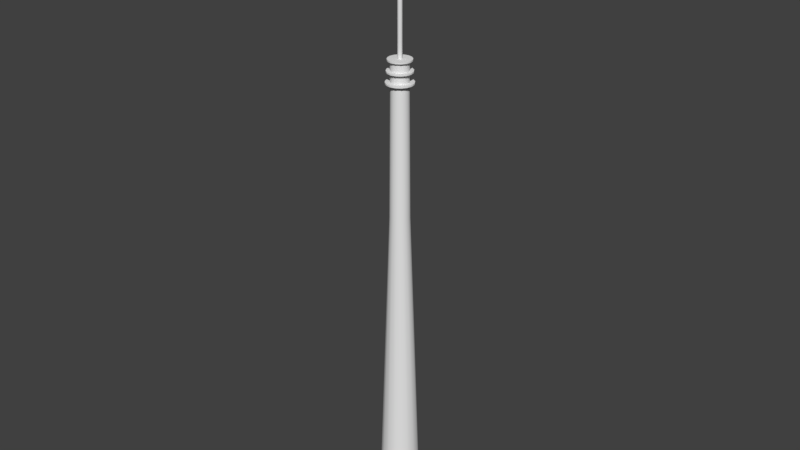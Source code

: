# Source: vrt_tower.blend  (saved by Blender 2.79.7; exported with 4.5.12 LTS)
import bpy
from mathutils import Matrix  # noqa: F401  (used for matrix-valued properties, if any)

bpy.ops.wm.read_factory_settings(use_empty=True)
scene = bpy.context.scene
scene.name = 'Scene'

# ---- collections
col_collection_1 = bpy.data.collections.new('Collection 1'); scene.collection.children.link(col_collection_1)

# ---- materials (node trees are filled in below, after node groups)
mat_material_002 = bpy.data.materials.new('Material.002')
mat_material_002.alpha_threshold = 0.0
mat_material_002.use_transparent_shadow = False
mat_material_002.preview_render_type = 'FLAT'
mat_material_002.roughness = 0.5

# ---- node groups
ng_auto_smooth = bpy.data.node_groups.new('Auto Smooth', 'GeometryNodeTree')
_s = ng_auto_smooth.interface.new_socket(name='Geometry', in_out='OUTPUT', socket_type='NodeSocketGeometry')
_s = ng_auto_smooth.interface.new_socket(name='Geometry', in_out='INPUT', socket_type='NodeSocketGeometry')
_s = ng_auto_smooth.interface.new_socket(name='Angle', in_out='INPUT', socket_type='NodeSocketFloat')
_s.subtype = 'ANGLE'
_s.min_value = 0.0
_s.max_value = 3.142
ng_auto_smooth.is_modifier = True
_N = ng_auto_smooth.nodes; _L = ng_auto_smooth.links
n0 = _N.new('NodeGroupOutput'); n0.name = 'Group Output'; n0.location = (480, -100)
n1 = _N.new('NodeGroupInput'); n1.name = 'Group Input'; n1.location = (-420, -300)
n2 = _N.new('NodeGroupInput'); n2.name = 'Group Input.001'; n2.location = (-60, -100)
n3 = _N.new('GeometryNodeSetShadeSmooth'); n3.name = 'Set Shade Smooth'; n3.location = (120, -100)
n3.domain = 'EDGE'
n4 = _N.new('GeometryNodeSetShadeSmooth'); n4.name = 'Set Shade Smooth.001'; n4.location = (300, -100)
n5 = _N.new('GeometryNodeInputMeshEdgeAngle'); n5.name = 'Edge Angle'; n5.location = (-420, -220)
n6 = _N.new('GeometryNodeInputEdgeSmooth'); n6.name = 'Is Edge Smooth'; n6.location = (-60, -160)
n7 = _N.new('GeometryNodeInputShadeSmooth'); n7.name = 'Is Face Smooth'; n7.location = (-240, -340)
n8 = _N.new('FunctionNodeBooleanMath'); n8.name = 'Boolean Math'; n8.location = (-60, -220)
n9 = _N.new('FunctionNodeCompare'); n9.name = 'Compare'; n9.location = (-240, -180)
n9.operation = 'LESS_EQUAL'
_L.new(n5.outputs[0], n9.inputs[0])
_L.new(n4.outputs[0], n0.inputs[0])
_L.new(n1.outputs[1], n9.inputs[1])
_L.new(n9.outputs[0], n8.inputs[0])
_L.new(n7.outputs[0], n8.inputs[1])
_L.new(n2.outputs[0], n3.inputs[0])
_L.new(n6.outputs[0], n3.inputs[1])
_L.new(n3.outputs[0], n4.inputs[0])
_L.new(n8.outputs[0], n3.inputs[2])
n0.is_active_output = True

# ---- material node trees

# ---- world
world_world = bpy.data.worlds.new('World'); scene.world = world_world
world_world.color = (0.05088, 0.05088, 0.05088)
world_world.use_sun_shadow = False
world_world.sun_shadow_jitter_overblur = 0.0

# ---- meshes
me_circle = bpy.data.meshes.new('Circle')
me_circle.from_pydata([(7.028, 0.0, -7.028), (9.183, 0.0, -3.804), (9.939, 0.0, 0.0), (9.183, 0.0, 3.804), (7.028, 0.0, 7.028), (3.804, 0.0, 9.183), (0.0, 0.0, 9.939), (-3.804, 0.0, 9.183), (-7.028, 0.0, 7.028), (-9.183, 0.0, 3.804), (-9.939, 0.0, 0.0), (-9.183, 0.0, -3.804), (-7.028, 0.0, -7.028), (-3.804, 0.0, -9.183), (5e-06, 0.0, -9.939), (3.804, 0.0, -9.183), (2.925, 215.8, -2.925), (3.821, 215.8, -1.583), (4.136, 215.8, 0.0), (3.821, 215.8, 1.583), (2.925, 215.8, 2.925), (1.583, 215.8, 3.821), (0.0, 215.8, 4.136), (-1.583, 215.8, 3.821), (-2.925, 215.8, 2.925), (-3.821, 215.8, 1.583), (-4.136, 215.8, 0.0), (-3.821, 215.8, -1.583), (-2.925, 215.8, -2.925), (-1.583, 215.8, -3.821), (2e-06, 215.8, -4.136), (1.583, 215.8, -3.821), (3.306, 154.2, -3.306), (4.319, 154.2, -1.789), (4.675, 154.2, 0.0), (4.319, 154.2, 1.789), (3.306, 154.2, 3.306), (1.789, 154.2, 4.319), (0.0, 154.2, 4.675), (-1.789, 154.2, 4.319), (-3.306, 154.2, 3.306), (-4.319, 154.2, 1.789), (-4.675, 154.2, 0.0), (-4.319, 154.2, -1.789), (-3.306, 154.2, -3.306), (-1.789, 154.2, -4.319), (3e-06, 154.2, -4.675), (1.789, 154.2, -4.319), (4.503, 215.8, -4.503), (5.883, 215.8, -2.437), (6.368, 215.8, 0.0), (5.883, 215.8, 2.437), (4.503, 215.8, 4.503), (2.437, 215.8, 5.883), (0.0, 215.8, 6.368), (-2.437, 215.8, 5.883), (-4.503, 215.8, 4.503), (-5.883, 215.8, 2.437), (-6.368, 215.8, 0.0), (-5.883, 215.8, -2.437), (-4.503, 215.8, -4.503), (-2.437, 215.8, -5.883), (3e-06, 215.8, -6.368), (2.437, 215.8, -5.883), (5.883, 216.5, -2.437), (4.503, 216.5, -4.503), (6.368, 216.5, 0.0), (5.883, 216.5, 2.437), (4.503, 216.5, 4.503), (2.437, 216.5, 5.883), (0.0, 216.5, 6.368), (-2.437, 216.5, 5.883), (-4.503, 216.5, 4.503), (-5.883, 216.5, 2.437), (-6.368, 216.5, 0.0), (-5.883, 216.5, -2.437), (-4.503, 216.5, -4.503), (-2.437, 216.5, -5.883), (3e-06, 216.5, -6.368), (2.437, 216.5, -5.883), (2.961, 216.5, -2.961), (3.868, 216.5, -1.602), (4.187, 216.5, 0.0), (3.868, 216.5, 1.602), (2.961, 216.5, 2.961), (1.602, 216.5, 3.868), (0.0, 216.5, 4.187), (-1.602, 216.5, 3.868), (-2.961, 216.5, 2.961), (-3.868, 216.5, 1.602), (-4.187, 216.5, 0.0), (-3.868, 216.5, -1.602), (-2.961, 216.5, -2.961), (-1.602, 216.5, -3.868), (2e-06, 216.5, -4.187), (1.602, 216.5, -3.868), (2.961, 220.8, -2.961), (3.868, 220.8, -1.602), (4.187, 220.8, 0.0), (3.868, 220.8, 1.602), (2.961, 220.8, 2.961), (1.602, 220.8, 3.868), (0.0, 220.8, 4.187), (-1.602, 220.8, 3.868), (-2.961, 220.8, 2.961), (-3.868, 220.8, 1.602), (-4.187, 220.8, 0.0), (-3.868, 220.8, -1.602), (-2.961, 220.8, -2.961), (-1.602, 220.8, -3.868), (2e-06, 220.8, -4.187), (1.602, 220.8, -3.868), (4.204, 220.8, -4.204), (5.493, 220.8, -2.275), (5.946, 220.8, 0.0), (5.493, 220.8, 2.275), (4.204, 220.8, 4.204), (2.275, 220.8, 5.493), (0.0, 220.8, 5.946), (-2.275, 220.8, 5.493), (-4.204, 220.8, 4.204), (-5.493, 220.8, 2.275), (-5.946, 220.8, 0.0), (-5.493, 220.8, -2.275), (-4.204, 220.8, -4.204), (-2.275, 220.8, -5.493), (3e-06, 220.8, -5.946), (2.275, 220.8, -5.493), (4.204, 221.5, -4.204), (5.493, 221.5, -2.275), (5.946, 221.5, 0.0), (5.493, 221.5, 2.275), (4.204, 221.5, 4.204), (2.275, 221.5, 5.493), (0.0, 221.5, 5.946), (-2.275, 221.5, 5.493), (-4.204, 221.5, 4.204), (-5.493, 221.5, 2.275), (-5.946, 221.5, 0.0), (-5.493, 221.5, -2.275), (-4.204, 221.5, -4.204), (-2.275, 221.5, -5.493), (3e-06, 221.5, -5.946), (2.275, 221.5, -5.493), (2.996, 221.5, -2.996), (3.915, 221.5, -1.622), (4.238, 221.5, 0.0), (3.915, 221.5, 1.622), (2.996, 221.5, 2.996), (1.622, 221.5, 3.915), (0.0, 221.5, 4.238), (-1.622, 221.5, 3.915), (-2.996, 221.5, 2.996), (-3.915, 221.5, 1.622), (-4.238, 221.5, 0.0), (-3.915, 221.5, -1.622), (-2.996, 221.5, -2.996), (-1.622, 221.5, -3.915), (2e-06, 221.5, -4.238), (1.622, 221.5, -3.915), (2.996, 225.8, -2.996), (3.915, 225.8, -1.622), (4.238, 225.8, 0.0), (3.915, 225.8, 1.622), (2.996, 225.8, 2.996), (1.622, 225.8, 3.915), (0.0, 225.8, 4.238), (-1.622, 225.8, 3.915), (-2.996, 225.8, 2.996), (-3.915, 225.8, 1.622), (-4.238, 225.8, 0.0), (-3.915, 225.8, -1.622), (-2.996, 225.8, -2.996), (-1.622, 225.8, -3.915), (2e-06, 225.8, -4.238), (1.622, 225.8, -3.915), (5.106, 225.8, -2.115), (3.908, 225.8, -3.908), (5.526, 225.8, 0.0), (5.106, 225.8, 2.115), (3.908, 225.8, 3.908), (2.115, 225.8, 5.106), (0.0, 225.8, 5.526), (-2.115, 225.8, 5.106), (-3.908, 225.8, 3.908), (-5.106, 225.8, 2.115), (-5.526, 225.8, 0.0), (-5.106, 225.8, -2.115), (-3.908, 225.8, -3.908), (-2.115, 225.8, -5.106), (3e-06, 225.8, -5.526), (2.115, 225.8, -5.106), (3.908, 226.5, -3.908), (5.106, 226.5, -2.115), (5.526, 226.5, 0.0), (5.106, 226.5, 2.115), (3.908, 226.5, 3.908), (2.115, 226.5, 5.106), (0.0, 226.5, 5.526), (-2.115, 226.5, 5.106), (-3.908, 226.5, 3.908), (-5.106, 226.5, 2.115), (-5.526, 226.5, 0.0), (-5.106, 226.5, -2.115), (-3.908, 226.5, -3.908), (-2.115, 226.5, -5.106), (3e-06, 226.5, -5.526), (2.115, 226.5, -5.106), (3.032, 226.5, -3.032), (3.961, 226.5, -1.641), (4.288, 226.5, 0.0), (3.961, 226.5, 1.641), (3.032, 226.5, 3.032), (1.641, 226.5, 3.961), (0.0, 226.5, 4.288), (-1.641, 226.5, 3.961), (-3.032, 226.5, 3.032), (-3.961, 226.5, 1.641), (-4.288, 226.5, 0.0), (-3.961, 226.5, -1.641), (-3.032, 226.5, -3.032), (-1.641, 226.5, -3.961), (2e-06, 226.5, -4.288), (1.641, 226.5, -3.961), (1.822, 226.5, -0.7546), (1.394, 226.5, -1.394), (1.972, 226.5, 0.0), (1.822, 226.5, 0.7546), (1.394, 226.5, 1.394), (0.7546, 226.5, 1.822), (0.0, 226.5, 1.972), (-0.7546, 226.5, 1.822), (-1.394, 226.5, 1.394), (-1.822, 226.5, 0.7546), (-1.972, 226.5, 0.0), (-1.822, 226.5, -0.7546), (-1.394, 226.5, -1.394), (-0.7546, 226.5, -1.822), (1e-06, 226.5, -1.972), (0.7546, 226.5, -1.822), (0.9584, 226.5, -0.397), (0.7335, 226.5, -0.7335), (1.037, 226.5, 0.0), (0.9584, 226.5, 0.397), (0.7335, 226.5, 0.7335), (0.397, 226.5, 0.9584), (0.0, 226.5, 1.037), (-0.397, 226.5, 0.9584), (-0.7335, 226.5, 0.7335), (-0.9584, 226.5, 0.397), (-1.037, 226.5, 0.0), (-0.9584, 226.5, -0.397), (-0.7335, 226.5, -0.7335), (-0.397, 226.5, -0.9584), (1e-06, 226.5, -1.037), (0.397, 226.5, -0.9584), (0.9584, 265.1, -0.397), (0.7335, 265.1, -0.7335), (1.037, 265.1, 0.0), (0.9584, 265.1, 0.397), (0.7335, 265.1, 0.7335), (0.397, 265.1, 0.9584), (0.0, 265.1, 1.037), (-0.397, 265.1, 0.9584), (-0.7335, 265.1, 0.7335), (-0.9584, 265.1, 0.397), (-1.037, 265.1, 0.0), (-0.9584, 265.1, -0.397), (-0.7335, 265.1, -0.7335), (-0.397, 265.1, -0.9584), (1e-06, 265.1, -1.037), (0.397, 265.1, -0.9584), (0.4077, 265.1, -0.1689), (0.3121, 265.1, -0.3121), (0.4413, 265.1, 0.0), (0.4077, 265.1, 0.1689), (0.3121, 265.1, 0.3121), (0.1689, 265.1, 0.4077), (0.0, 265.1, 0.4413), (-0.1689, 265.1, 0.4077), (-0.3121, 265.1, 0.3121), (-0.4077, 265.1, 0.1689), (-0.4413, 265.1, 0.0), (-0.4077, 265.1, -0.1689), (-0.3121, 265.1, -0.3121), (-0.1689, 265.1, -0.4077), (1e-06, 265.1, -0.4413), (0.1689, 265.1, -0.4077), (0.127, 300.0, -0.127), (0.1659, 300.0, -0.06873), (0.1796, 300.0, 0.0), (0.1659, 300.0, 0.06873), (0.127, 300.0, 0.127), (0.06873, 300.0, 0.1659), (0.0, 300.0, 0.1796), (-0.06873, 300.0, 0.1659), (-0.127, 300.0, 0.127), (-0.1659, 300.0, 0.06873), (-0.1796, 300.0, 0.0), (-0.1659, 300.0, -0.06873), (-0.127, 300.0, -0.127), (-0.06873, 300.0, -0.1659), (1e-06, 300.0, -0.1796), (0.06873, 300.0, -0.1659)], [], [(0, 32, 33, 1), (32, 16, 17, 33), (1, 33, 34, 2), (33, 17, 18, 34), (2, 34, 35, 3), (34, 18, 19, 35), (3, 35, 36, 4), (35, 19, 20, 36), (4, 36, 37, 5), (36, 20, 21, 37), (5, 37, 38, 6), (37, 21, 22, 38), (6, 38, 39, 7), (38, 22, 23, 39), (7, 39, 40, 8), (39, 23, 24, 40), (8, 40, 41, 9), (40, 24, 25, 41), (9, 41, 42, 10), (41, 25, 26, 42), (10, 42, 43, 11), (42, 26, 27, 43), (11, 43, 44, 12), (43, 27, 28, 44), (12, 44, 45, 13), (44, 28, 29, 45), (13, 45, 46, 14), (45, 29, 30, 46), (14, 46, 47, 15), (46, 30, 31, 47), (0, 15, 47, 32), (32, 47, 31, 16), (17, 16, 48, 49), (18, 17, 49, 50), (19, 18, 50, 51), (20, 19, 51, 52), (21, 20, 52, 53), (22, 21, 53, 54), (23, 22, 54, 55), (24, 23, 55, 56), (25, 24, 56, 57), (26, 25, 57, 58), (27, 26, 58, 59), (28, 27, 59, 60), (29, 28, 60, 61), (30, 29, 61, 62), (31, 30, 62, 63), (16, 31, 63, 48), (49, 48, 65, 64), (50, 49, 64, 66), (51, 50, 66, 67), (52, 51, 67, 68), (53, 52, 68, 69), (54, 53, 69, 70), (55, 54, 70, 71), (56, 55, 71, 72), (57, 56, 72, 73), (58, 57, 73, 74), (59, 58, 74, 75), (60, 59, 75, 76), (61, 60, 76, 77), (62, 61, 77, 78), (63, 62, 78, 79), (48, 63, 79, 65), (64, 65, 80, 81), (66, 64, 81, 82), (67, 66, 82, 83), (68, 67, 83, 84), (69, 68, 84, 85), (70, 69, 85, 86), (71, 70, 86, 87), (72, 71, 87, 88), (73, 72, 88, 89), (74, 73, 89, 90), (75, 74, 90, 91), (76, 75, 91, 92), (77, 76, 92, 93), (78, 77, 93, 94), (79, 78, 94, 95), (65, 79, 95, 80), (81, 80, 96, 97), (82, 81, 97, 98), (83, 82, 98, 99), (84, 83, 99, 100), (85, 84, 100, 101), (86, 85, 101, 102), (87, 86, 102, 103), (88, 87, 103, 104), (89, 88, 104, 105), (90, 89, 105, 106), (91, 90, 106, 107), (92, 91, 107, 108), (93, 92, 108, 109), (94, 93, 109, 110), (95, 94, 110, 111), (80, 95, 111, 96), (97, 96, 112, 113), (98, 97, 113, 114), (99, 98, 114, 115), (100, 99, 115, 116), (101, 100, 116, 117), (102, 101, 117, 118), (103, 102, 118, 119), (104, 103, 119, 120), (105, 104, 120, 121), (106, 105, 121, 122), (107, 106, 122, 123), (108, 107, 123, 124), (109, 108, 124, 125), (110, 109, 125, 126), (111, 110, 126, 127), (96, 111, 127, 112), (113, 112, 128, 129), (114, 113, 129, 130), (115, 114, 130, 131), (116, 115, 131, 132), (117, 116, 132, 133), (118, 117, 133, 134), (119, 118, 134, 135), (120, 119, 135, 136), (121, 120, 136, 137), (122, 121, 137, 138), (123, 122, 138, 139), (124, 123, 139, 140), (125, 124, 140, 141), (126, 125, 141, 142), (127, 126, 142, 143), (112, 127, 143, 128), (129, 128, 144, 145), (130, 129, 145, 146), (131, 130, 146, 147), (132, 131, 147, 148), (133, 132, 148, 149), (134, 133, 149, 150), (135, 134, 150, 151), (136, 135, 151, 152), (137, 136, 152, 153), (138, 137, 153, 154), (139, 138, 154, 155), (140, 139, 155, 156), (141, 140, 156, 157), (142, 141, 157, 158), (143, 142, 158, 159), (128, 143, 159, 144), (145, 144, 160, 161), (146, 145, 161, 162), (147, 146, 162, 163), (148, 147, 163, 164), (149, 148, 164, 165), (150, 149, 165, 166), (151, 150, 166, 167), (152, 151, 167, 168), (153, 152, 168, 169), (154, 153, 169, 170), (155, 154, 170, 171), (156, 155, 171, 172), (157, 156, 172, 173), (158, 157, 173, 174), (159, 158, 174, 175), (144, 159, 175, 160), (161, 160, 177, 176), (162, 161, 176, 178), (163, 162, 178, 179), (164, 163, 179, 180), (165, 164, 180, 181), (166, 165, 181, 182), (167, 166, 182, 183), (168, 167, 183, 184), (169, 168, 184, 185), (170, 169, 185, 186), (171, 170, 186, 187), (172, 171, 187, 188), (173, 172, 188, 189), (174, 173, 189, 190), (175, 174, 190, 191), (160, 175, 191, 177), (176, 177, 192, 193), (178, 176, 193, 194), (179, 178, 194, 195), (180, 179, 195, 196), (181, 180, 196, 197), (182, 181, 197, 198), (183, 182, 198, 199), (184, 183, 199, 200), (185, 184, 200, 201), (186, 185, 201, 202), (187, 186, 202, 203), (188, 187, 203, 204), (189, 188, 204, 205), (190, 189, 205, 206), (191, 190, 206, 207), (177, 191, 207, 192), (193, 192, 208, 209), (194, 193, 209, 210), (195, 194, 210, 211), (196, 195, 211, 212), (197, 196, 212, 213), (198, 197, 213, 214), (199, 198, 214, 215), (200, 199, 215, 216), (201, 200, 216, 217), (202, 201, 217, 218), (203, 202, 218, 219), (204, 203, 219, 220), (205, 204, 220, 221), (206, 205, 221, 222), (207, 206, 222, 223), (192, 207, 223, 208), (209, 208, 225, 224), (210, 209, 224, 226), (211, 210, 226, 227), (212, 211, 227, 228), (213, 212, 228, 229), (214, 213, 229, 230), (215, 214, 230, 231), (216, 215, 231, 232), (217, 216, 232, 233), (218, 217, 233, 234), (219, 218, 234, 235), (220, 219, 235, 236), (221, 220, 236, 237), (222, 221, 237, 238), (223, 222, 238, 239), (208, 223, 239, 225), (224, 225, 241, 240), (226, 224, 240, 242), (227, 226, 242, 243), (228, 227, 243, 244), (229, 228, 244, 245), (230, 229, 245, 246), (231, 230, 246, 247), (232, 231, 247, 248), (233, 232, 248, 249), (234, 233, 249, 250), (235, 234, 250, 251), (236, 235, 251, 252), (237, 236, 252, 253), (238, 237, 253, 254), (239, 238, 254, 255), (225, 239, 255, 241), (240, 241, 257, 256), (242, 240, 256, 258), (243, 242, 258, 259), (244, 243, 259, 260), (245, 244, 260, 261), (246, 245, 261, 262), (247, 246, 262, 263), (248, 247, 263, 264), (249, 248, 264, 265), (250, 249, 265, 266), (251, 250, 266, 267), (252, 251, 267, 268), (253, 252, 268, 269), (254, 253, 269, 270), (255, 254, 270, 271), (241, 255, 271, 257), (256, 257, 273, 272), (258, 256, 272, 274), (259, 258, 274, 275), (260, 259, 275, 276), (261, 260, 276, 277), (262, 261, 277, 278), (263, 262, 278, 279), (264, 263, 279, 280), (265, 264, 280, 281), (266, 265, 281, 282), (267, 266, 282, 283), (268, 267, 283, 284), (269, 268, 284, 285), (270, 269, 285, 286), (271, 270, 286, 287), (257, 271, 287, 273), (272, 273, 288, 289), (274, 272, 289, 290), (275, 274, 290, 291), (276, 275, 291, 292), (277, 276, 292, 293), (278, 277, 293, 294), (279, 278, 294, 295), (280, 279, 295, 296), (281, 280, 296, 297), (282, 281, 297, 298), (283, 282, 298, 299), (284, 283, 299, 300), (285, 284, 300, 301), (286, 285, 301, 302), (287, 286, 302, 303), (273, 287, 303, 288)])
me_circle.polygons.foreach_set('use_smooth', [True] * 288)
_uv = me_circle.uv_layers.new(name='UVMap')
_uv.uv.foreach_set('vector', [0.5163, 0.138, 0.5423, 0.138, 0.5423, 0.3463, 0.5163, 0.3463, 0.5163, 0.138, 0.5423, 0.138, 0.5423, 0.3463, 0.5163, 0.3463, 0.5163, 0.138, 0.5423, 0.138, 0.5423, 0.3463, 0.5163, 0.3463, 0.5163, 0.138, 0.5423, 0.138, 0.5423, 0.3463, 0.5163, 0.3463, 0.5163, 0.138, 0.5423, 0.138, 0.5423, 0.3463, 0.5163, 0.3463, 0.5163, 0.138, 0.5423, 0.138, 0.5423, 0.3463, 0.5163, 0.3463, 0.5163, 0.138, 0.5423, 0.138, 0.5423, 0.3463, 0.5163, 0.3463, 0.5163, 0.138, 0.5423, 0.138, 0.5423, 0.3463, 0.5163, 0.3463, 0.5163, 0.138, 0.5423, 0.138, 0.5423, 0.3463, 0.5163, 0.3463, 0.5163, 0.138, 0.5423, 0.138, 0.5423, 0.3463, 0.5163, 0.3463, 0.5163, 0.138, 0.5423, 0.138, 0.5423, 0.3463, 0.5163, 0.3463, 0.5163, 0.138, 0.5423, 0.138, 0.5423, 0.3463, 0.5163, 0.3463, 0.5163, 0.138, 0.5423, 0.138, 0.5423, 0.3463, 0.5163, 0.3463, 0.5163, 0.138, 0.5423, 0.138, 0.5423, 0.3463, 0.5163, 0.3463, 0.5163, 0.138, 0.5423, 0.138, 0.5423, 0.3463, 0.5163, 0.3463, 0.5163, 0.138, 0.5423, 0.138, 0.5423, 0.3463, 0.5163, 0.3463, 0.5163, 0.138, 0.5423, 0.138, 0.5423, 0.3463, 0.5163, 0.3463, 0.5163, 0.138, 0.5423, 0.138, 0.5423, 0.3463, 0.5163, 0.3463, 0.5163, 0.138, 0.5423, 0.138, 0.5423, 0.3463, 0.5163, 0.3463, 0.5163, 0.138, 0.5423, 0.138, 0.5423, 0.3463, 0.5163, 0.3463, 0.5163, 0.138, 0.5423, 0.138, 0.5423, 0.3463, 0.5163, 0.3463, 0.5163, 0.138, 0.5423, 0.138, 0.5423, 0.3463, 0.5163, 0.3463, 0.5163, 0.138, 0.5423, 0.138, 0.5423, 0.3463, 0.5163, 0.3463, 0.5163, 0.138, 0.5423, 0.138, 0.5423, 0.3463, 0.5163, 0.3463, 0.5163, 0.138, 0.5423, 0.138, 0.5423, 0.3463, 0.5163, 0.3463, 0.5163, 0.138, 0.5423, 0.138, 0.5423, 0.3463, 0.5163, 0.3463, 0.5163, 0.138, 0.5423, 0.138, 0.5423, 0.3463, 0.5163, 0.3463, 0.5163, 0.138, 0.5423, 0.138, 0.5423, 0.3463, 0.5163, 0.3463, 0.5163, 0.138, 0.5423, 0.138, 0.5423, 0.3463, 0.5163, 0.3463, 0.5163, 0.138, 0.5423, 0.138, 0.5423, 0.3463, 0.5163, 0.3463, 0.5163, 0.138, 0.5423, 0.138, 0.5423, 0.3463, 0.5163, 0.3463, 0.5163, 0.138, 0.5423, 0.138, 0.5423, 0.3463, 0.5163, 0.3463, 0.3932, 0.138, 0.4193, 0.138, 0.4193, 0.3463, 0.3932, 0.3463, 0.3932, 0.138, 0.4193, 0.138, 0.4193, 0.3463, 0.3932, 0.3463, 0.3932, 0.138, 0.4193, 0.138, 0.4193, 0.3463, 0.3932, 0.3463, 0.3932, 0.138, 0.4193, 0.138, 0.4193, 0.3463, 0.3932, 0.3463, 0.3932, 0.138, 0.4193, 0.138, 0.4193, 0.3463, 0.3932, 0.3463, 0.3932, 0.138, 0.4193, 0.138, 0.4193, 0.3463, 0.3932, 0.3463, 0.3932, 0.138, 0.4193, 0.138, 0.4193, 0.3463, 0.3932, 0.3463, 0.3932, 0.138, 0.4193, 0.138, 0.4193, 0.3463, 0.3932, 0.3463, 0.3932, 0.138, 0.4193, 0.138, 0.4193, 0.3463, 0.3932, 0.3463, 0.3932, 0.138, 0.4193, 0.138, 0.4193, 0.3463, 0.3932, 0.3463, 0.3932, 0.138, 0.4193, 0.138, 0.4193, 0.3463, 0.3932, 0.3463, 0.3932, 0.138, 0.4193, 0.138, 0.4193, 0.3463, 0.3932, 0.3463, 0.3932, 0.138, 0.4193, 0.138, 0.4193, 0.3463, 0.3932, 0.3463, 0.3932, 0.138, 0.4193, 0.138, 0.4193, 0.3463, 0.3932, 0.3463, 0.3932, 0.138, 0.4193, 0.138, 0.4193, 0.3463, 0.3932, 0.3463, 0.3932, 0.138, 0.4193, 0.138, 0.4193, 0.3463, 0.3932, 0.3463, 0.3932, 0.138, 0.4193, 0.138, 0.4193, 0.3463, 0.3932, 0.3463, 0.3932, 0.138, 0.4193, 0.138, 0.4193, 0.3463, 0.3932, 0.3463, 0.3932, 0.138, 0.4193, 0.138, 0.4193, 0.3463, 0.3932, 0.3463, 0.3932, 0.138, 0.4193, 0.138, 0.4193, 0.3463, 0.3932, 0.3463, 0.3932, 0.138, 0.4193, 0.138, 0.4193, 0.3463, 0.3932, 0.3463, 0.3932, 0.138, 0.4193, 0.138, 0.4193, 0.3463, 0.3932, 0.3463, 0.3932, 0.138, 0.4193, 0.138, 0.4193, 0.3463, 0.3932, 0.3463, 0.3932, 0.138, 0.4193, 0.138, 0.4193, 0.3463, 0.3932, 0.3463, 0.3932, 0.138, 0.4193, 0.138, 0.4193, 0.3463, 0.3932, 0.3463, 0.3932, 0.138, 0.4193, 0.138, 0.4193, 0.3463, 0.3932, 0.3463, 0.3932, 0.138, 0.4193, 0.138, 0.4193, 0.3463, 0.3932, 0.3463, 0.3932, 0.138, 0.4193, 0.138, 0.4193, 0.3463, 0.3932, 0.3463, 0.3932, 0.138, 0.4193, 0.138, 0.4193, 0.3463, 0.3932, 0.3463, 0.3932, 0.138, 0.4193, 0.138, 0.4193, 0.3463, 0.3932, 0.3463, 0.3932, 0.138, 0.4193, 0.138, 0.4193, 0.3463, 0.3932, 0.3463, 0.3932, 0.138, 0.4193, 0.138, 0.4193, 0.3463, 0.3932, 0.3463, 0.3932, 0.138, 0.4193, 0.138, 0.4193, 0.3463, 0.3932, 0.3463, 0.3932, 0.138, 0.4193, 0.138, 0.4193, 0.3463, 0.3932, 0.3463, 0.3932, 0.138, 0.4193, 0.138, 0.4193, 0.3463, 0.3932, 0.3463, 0.3932, 0.138, 0.4193, 0.138, 0.4193, 0.3463, 0.3932, 0.3463, 0.3932, 0.138, 0.4193, 0.138, 0.4193, 0.3463, 0.3932, 0.3463, 0.3932, 0.138, 0.4193, 0.138, 0.4193, 0.3463, 0.3932, 0.3463, 0.3932, 0.138, 0.4193, 0.138, 0.4193, 0.3463, 0.3932, 0.3463, 0.3932, 0.138, 0.4193, 0.138, 0.4193, 0.3463, 0.3932, 0.3463, 0.3932, 0.138, 0.4193, 0.138, 0.4193, 0.3463, 0.3932, 0.3463, 0.3932, 0.138, 0.4193, 0.138, 0.4193, 0.3463, 0.3932, 0.3463, 0.3932, 0.138, 0.4193, 0.138, 0.4193, 0.3463, 0.3932, 0.3463, 0.3932, 0.138, 0.4193, 0.138, 0.4193, 0.3463, 0.3932, 0.3463, 0.3932, 0.138, 0.4193, 0.138, 0.4193, 0.3463, 0.3932, 0.3463, 0.3932, 0.138, 0.4193, 0.138, 0.4193, 0.3463, 0.3932, 0.3463, 0.3932, 0.138, 0.4193, 0.138, 0.4193, 0.3463, 0.3932, 0.3463, 0.3932, 0.138, 0.4193, 0.138, 0.4193, 0.3463, 0.3932, 0.3463, 0.4574, 0.138, 0.4834, 0.138, 0.4834, 0.3463, 0.4574, 0.3463, 0.4574, 0.138, 0.4834, 0.138, 0.4834, 0.3463, 0.4574, 0.3463, 0.4574, 0.138, 0.4834, 0.138, 0.4834, 0.3463, 0.4574, 0.3463, 0.4574, 0.138, 0.4834, 0.138, 0.4834, 0.3463, 0.4574, 0.3463, 0.4574, 0.138, 0.4834, 0.138, 0.4834, 0.3463, 0.4574, 0.3463, 0.4574, 0.138, 0.4834, 0.138, 0.4834, 0.3463, 0.4574, 0.3463, 0.4574, 0.138, 0.4834, 0.138, 0.4834, 0.3463, 0.4574, 0.3463, 0.4574, 0.138, 0.4834, 0.138, 0.4834, 0.3463, 0.4574, 0.3463, 0.4574, 0.138, 0.4834, 0.138, 0.4834, 0.3463, 0.4574, 0.3463, 0.4574, 0.138, 0.4834, 0.138, 0.4834, 0.3463, 0.4574, 0.3463, 0.4574, 0.138, 0.4834, 0.138, 0.4834, 0.3463, 0.4574, 0.3463, 0.4574, 0.138, 0.4834, 0.138, 0.4834, 0.3463, 0.4574, 0.3463, 0.4574, 0.138, 0.4834, 0.138, 0.4834, 0.3463, 0.4574, 0.3463, 0.4574, 0.138, 0.4834, 0.138, 0.4834, 0.3463, 0.4574, 0.3463, 0.4574, 0.138, 0.4834, 0.138, 0.4834, 0.3463, 0.4574, 0.3463, 0.4574, 0.138, 0.4834, 0.138, 0.4834, 0.3463, 0.4574, 0.3463, 0.3932, 0.138, 0.4193, 0.138, 0.4193, 0.3463, 0.3932, 0.3463, 0.3932, 0.138, 0.4193, 0.138, 0.4193, 0.3463, 0.3932, 0.3463, 0.3932, 0.138, 0.4193, 0.138, 0.4193, 0.3463, 0.3932, 0.3463, 0.3932, 0.138, 0.4193, 0.138, 0.4193, 0.3463, 0.3932, 0.3463, 0.3932, 0.138, 0.4193, 0.138, 0.4193, 0.3463, 0.3932, 0.3463, 0.3932, 0.138, 0.4193, 0.138, 0.4193, 0.3463, 0.3932, 0.3463, 0.3932, 0.138, 0.4193, 0.138, 0.4193, 0.3463, 0.3932, 0.3463, 0.3932, 0.138, 0.4193, 0.138, 0.4193, 0.3463, 0.3932, 0.3463, 0.3932, 0.138, 0.4193, 0.138, 0.4193, 0.3463, 0.3932, 0.3463, 0.3932, 0.138, 0.4193, 0.138, 0.4193, 0.3463, 0.3932, 0.3463, 0.3932, 0.138, 0.4193, 0.138, 0.4193, 0.3463, 0.3932, 0.3463, 0.3932, 0.138, 0.4193, 0.138, 0.4193, 0.3463, 0.3932, 0.3463, 0.3932, 0.138, 0.4193, 0.138, 0.4193, 0.3463, 0.3932, 0.3463, 0.3932, 0.138, 0.4193, 0.138, 0.4193, 0.3463, 0.3932, 0.3463, 0.3932, 0.138, 0.4193, 0.138, 0.4193, 0.3463, 0.3932, 0.3463, 0.3932, 0.138, 0.4193, 0.138, 0.4193, 0.3463, 0.3932, 0.3463, 0.3932, 0.138, 0.4193, 0.138, 0.4193, 0.3463, 0.3932, 0.3463, 0.3932, 0.138, 0.4193, 0.138, 0.4193, 0.3463, 0.3932, 0.3463, 0.3932, 0.138, 0.4193, 0.138, 0.4193, 0.3463, 0.3932, 0.3463, 0.3932, 0.138, 0.4193, 0.138, 0.4193, 0.3463, 0.3932, 0.3463, 0.3932, 0.138, 0.4193, 0.138, 0.4193, 0.3463, 0.3932, 0.3463, 0.3932, 0.138, 0.4193, 0.138, 0.4193, 0.3463, 0.3932, 0.3463, 0.3932, 0.138, 0.4193, 0.138, 0.4193, 0.3463, 0.3932, 0.3463, 0.3932, 0.138, 0.4193, 0.138, 0.4193, 0.3463, 0.3932, 0.3463, 0.3932, 0.138, 0.4193, 0.138, 0.4193, 0.3463, 0.3932, 0.3463, 0.3932, 0.138, 0.4193, 0.138, 0.4193, 0.3463, 0.3932, 0.3463, 0.3932, 0.138, 0.4193, 0.138, 0.4193, 0.3463, 0.3932, 0.3463, 0.3932, 0.138, 0.4193, 0.138, 0.4193, 0.3463, 0.3932, 0.3463, 0.3932, 0.138, 0.4193, 0.138, 0.4193, 0.3463, 0.3932, 0.3463, 0.3932, 0.138, 0.4193, 0.138, 0.4193, 0.3463, 0.3932, 0.3463, 0.3932, 0.138, 0.4193, 0.138, 0.4193, 0.3463, 0.3932, 0.3463, 0.3932, 0.138, 0.4193, 0.138, 0.4193, 0.3463, 0.3932, 0.3463, 0.3932, 0.138, 0.4193, 0.138, 0.4193, 0.3463, 0.3932, 0.3463, 0.3932, 0.138, 0.4193, 0.138, 0.4193, 0.3463, 0.3932, 0.3463, 0.3932, 0.138, 0.4193, 0.138, 0.4193, 0.3463, 0.3932, 0.3463, 0.3932, 0.138, 0.4193, 0.138, 0.4193, 0.3463, 0.3932, 0.3463, 0.3932, 0.138, 0.4193, 0.138, 0.4193, 0.3463, 0.3932, 0.3463, 0.3932, 0.138, 0.4193, 0.138, 0.4193, 0.3463, 0.3932, 0.3463, 0.3932, 0.138, 0.4193, 0.138, 0.4193, 0.3463, 0.3932, 0.3463, 0.3932, 0.138, 0.4193, 0.138, 0.4193, 0.3463, 0.3932, 0.3463, 0.3932, 0.138, 0.4193, 0.138, 0.4193, 0.3463, 0.3932, 0.3463, 0.3932, 0.138, 0.4193, 0.138, 0.4193, 0.3463, 0.3932, 0.3463, 0.3932, 0.138, 0.4193, 0.138, 0.4193, 0.3463, 0.3932, 0.3463, 0.3932, 0.138, 0.4193, 0.138, 0.4193, 0.3463, 0.3932, 0.3463, 0.3932, 0.138, 0.4193, 0.138, 0.4193, 0.3463, 0.3932, 0.3463, 0.3932, 0.138, 0.4193, 0.138, 0.4193, 0.3463, 0.3932, 0.3463, 0.3932, 0.138, 0.4193, 0.138, 0.4193, 0.3463, 0.3932, 0.3463, 0.3932, 0.138, 0.4193, 0.138, 0.4193, 0.3463, 0.3932, 0.3463, 0.4574, 0.138, 0.4834, 0.138, 0.4834, 0.3463, 0.4574, 0.3463, 0.4574, 0.138, 0.4834, 0.138, 0.4834, 0.3463, 0.4574, 0.3463, 0.4574, 0.138, 0.4834, 0.138, 0.4834, 0.3463, 0.4574, 0.3463, 0.4574, 0.138, 0.4834, 0.138, 0.4834, 0.3463, 0.4574, 0.3463, 0.4574, 0.138, 0.4834, 0.138, 0.4834, 0.3463, 0.4574, 0.3463, 0.4574, 0.138, 0.4834, 0.138, 0.4834, 0.3463, 0.4574, 0.3463, 0.4574, 0.138, 0.4834, 0.138, 0.4834, 0.3463, 0.4574, 0.3463, 0.4574, 0.138, 0.4834, 0.138, 0.4834, 0.3463, 0.4574, 0.3463, 0.4574, 0.138, 0.4834, 0.138, 0.4834, 0.3463, 0.4574, 0.3463, 0.4574, 0.138, 0.4834, 0.138, 0.4834, 0.3463, 0.4574, 0.3463, 0.4574, 0.138, 0.4834, 0.138, 0.4834, 0.3463, 0.4574, 0.3463, 0.4574, 0.138, 0.4834, 0.138, 0.4834, 0.3463, 0.4574, 0.3463, 0.4574, 0.138, 0.4834, 0.138, 0.4834, 0.3463, 0.4574, 0.3463, 0.4574, 0.138, 0.4834, 0.138, 0.4834, 0.3463, 0.4574, 0.3463, 0.4574, 0.138, 0.4834, 0.138, 0.4834, 0.3463, 0.4574, 0.3463, 0.4574, 0.138, 0.4834, 0.138, 0.4834, 0.3463, 0.4574, 0.3463, 0.3932, 0.138, 0.4193, 0.138, 0.4193, 0.3463, 0.3932, 0.3463, 0.3932, 0.138, 0.4193, 0.138, 0.4193, 0.3463, 0.3932, 0.3463, 0.3932, 0.138, 0.4193, 0.138, 0.4193, 0.3463, 0.3932, 0.3463, 0.3932, 0.138, 0.4193, 0.138, 0.4193, 0.3463, 0.3932, 0.3463, 0.3932, 0.138, 0.4193, 0.138, 0.4193, 0.3463, 0.3932, 0.3463, 0.3932, 0.138, 0.4193, 0.138, 0.4193, 0.3463, 0.3932, 0.3463, 0.3932, 0.138, 0.4193, 0.138, 0.4193, 0.3463, 0.3932, 0.3463, 0.3932, 0.138, 0.4193, 0.138, 0.4193, 0.3463, 0.3932, 0.3463, 0.3932, 0.138, 0.4193, 0.138, 0.4193, 0.3463, 0.3932, 0.3463, 0.3932, 0.138, 0.4193, 0.138, 0.4193, 0.3463, 0.3932, 0.3463, 0.3932, 0.138, 0.4193, 0.138, 0.4193, 0.3463, 0.3932, 0.3463, 0.3932, 0.138, 0.4193, 0.138, 0.4193, 0.3463, 0.3932, 0.3463, 0.3932, 0.138, 0.4193, 0.138, 0.4193, 0.3463, 0.3932, 0.3463, 0.3932, 0.138, 0.4193, 0.138, 0.4193, 0.3463, 0.3932, 0.3463, 0.3932, 0.138, 0.4193, 0.138, 0.4193, 0.3463, 0.3932, 0.3463, 0.3932, 0.138, 0.4193, 0.138, 0.4193, 0.3463, 0.3932, 0.3463, 0.3932, 0.138, 0.4193, 0.138, 0.4193, 0.3463, 0.3932, 0.3463, 0.3932, 0.138, 0.4193, 0.138, 0.4193, 0.3463, 0.3932, 0.3463, 0.3932, 0.138, 0.4193, 0.138, 0.4193, 0.3463, 0.3932, 0.3463, 0.3932, 0.138, 0.4193, 0.138, 0.4193, 0.3463, 0.3932, 0.3463, 0.3932, 0.138, 0.4193, 0.138, 0.4193, 0.3463, 0.3932, 0.3463, 0.3932, 0.138, 0.4193, 0.138, 0.4193, 0.3463, 0.3932, 0.3463, 0.3932, 0.138, 0.4193, 0.138, 0.4193, 0.3463, 0.3932, 0.3463, 0.3932, 0.138, 0.4193, 0.138, 0.4193, 0.3463, 0.3932, 0.3463, 0.3932, 0.138, 0.4193, 0.138, 0.4193, 0.3463, 0.3932, 0.3463, 0.3932, 0.138, 0.4193, 0.138, 0.4193, 0.3463, 0.3932, 0.3463, 0.3932, 0.138, 0.4193, 0.138, 0.4193, 0.3463, 0.3932, 0.3463, 0.3932, 0.138, 0.4193, 0.138, 0.4193, 0.3463, 0.3932, 0.3463, 0.3932, 0.138, 0.4193, 0.138, 0.4193, 0.3463, 0.3932, 0.3463, 0.3932, 0.138, 0.4193, 0.138, 0.4193, 0.3463, 0.3932, 0.3463, 0.3932, 0.138, 0.4193, 0.138, 0.4193, 0.3463, 0.3932, 0.3463, 0.3932, 0.138, 0.4193, 0.138, 0.4193, 0.3463, 0.3932, 0.3463, 0.3932, 0.138, 0.4193, 0.138, 0.4193, 0.3463, 0.3932, 0.3463, 0.3932, 0.138, 0.4193, 0.138, 0.4193, 0.3463, 0.3932, 0.3463, 0.3932, 0.138, 0.4193, 0.138, 0.4193, 0.3463, 0.3932, 0.3463, 0.3932, 0.138, 0.4193, 0.138, 0.4193, 0.3463, 0.3932, 0.3463, 0.3932, 0.138, 0.4193, 0.138, 0.4193, 0.3463, 0.3932, 0.3463, 0.3932, 0.138, 0.4193, 0.138, 0.4193, 0.3463, 0.3932, 0.3463, 0.3932, 0.138, 0.4193, 0.138, 0.4193, 0.3463, 0.3932, 0.3463, 0.3932, 0.138, 0.4193, 0.138, 0.4193, 0.3463, 0.3932, 0.3463, 0.3932, 0.138, 0.4193, 0.138, 0.4193, 0.3463, 0.3932, 0.3463, 0.3932, 0.138, 0.4193, 0.138, 0.4193, 0.3463, 0.3932, 0.3463, 0.3932, 0.138, 0.4193, 0.138, 0.4193, 0.3463, 0.3932, 0.3463, 0.3932, 0.138, 0.4193, 0.138, 0.4193, 0.3463, 0.3932, 0.3463, 0.3932, 0.138, 0.4193, 0.138, 0.4193, 0.3463, 0.3932, 0.3463, 0.3932, 0.138, 0.4193, 0.138, 0.4193, 0.3463, 0.3932, 0.3463, 0.3932, 0.138, 0.4193, 0.138, 0.4193, 0.3463, 0.3932, 0.3463, 0.3932, 0.138, 0.4193, 0.138, 0.4193, 0.3463, 0.3932, 0.3463, 0.3932, 0.138, 0.4193, 0.138, 0.4193, 0.3463, 0.3932, 0.3463, 0.3932, 0.138, 0.4193, 0.138, 0.4193, 0.3463, 0.3932, 0.3463, 0.3932, 0.138, 0.4193, 0.138, 0.4193, 0.3463, 0.3932, 0.3463, 0.3932, 0.138, 0.4193, 0.138, 0.4193, 0.3463, 0.3932, 0.3463, 0.3932, 0.138, 0.4193, 0.138, 0.4193, 0.3463, 0.3932, 0.3463, 0.3932, 0.138, 0.4193, 0.138, 0.4193, 0.3463, 0.3932, 0.3463, 0.3932, 0.138, 0.4193, 0.138, 0.4193, 0.3463, 0.3932, 0.3463, 0.3932, 0.138, 0.4193, 0.138, 0.4193, 0.3463, 0.3932, 0.3463, 0.3932, 0.138, 0.4193, 0.138, 0.4193, 0.3463, 0.3932, 0.3463, 0.3932, 0.138, 0.4193, 0.138, 0.4193, 0.3463, 0.3932, 0.3463, 0.3932, 0.138, 0.4193, 0.138, 0.4193, 0.3463, 0.3932, 0.3463, 0.3932, 0.138, 0.4193, 0.138, 0.4193, 0.3463, 0.3932, 0.3463, 0.3932, 0.138, 0.4193, 0.138, 0.4193, 0.3463, 0.3932, 0.3463, 0.3932, 0.138, 0.4193, 0.138, 0.4193, 0.3463, 0.3932, 0.3463, 0.3932, 0.138, 0.4193, 0.138, 0.4193, 0.3463, 0.3932, 0.3463, 0.3932, 0.138, 0.4193, 0.138, 0.4193, 0.3463, 0.3932, 0.3463, 0.3932, 0.138, 0.4193, 0.138, 0.4193, 0.3463, 0.3932, 0.3463, 0.3932, 0.138, 0.4193, 0.138, 0.4193, 0.3463, 0.3932, 0.3463, 0.3932, 0.138, 0.4193, 0.138, 0.4193, 0.3463, 0.3932, 0.3463, 0.3932, 0.138, 0.4193, 0.138, 0.4193, 0.3463, 0.3932, 0.3463, 0.3932, 0.138, 0.4193, 0.138, 0.4193, 0.3463, 0.3932, 0.3463, 0.3932, 0.138, 0.4193, 0.138, 0.4193, 0.3463, 0.3932, 0.3463, 0.3932, 0.138, 0.4193, 0.138, 0.4193, 0.3463, 0.3932, 0.3463, 0.3932, 0.138, 0.4193, 0.138, 0.4193, 0.3463, 0.3932, 0.3463, 0.3932, 0.138, 0.4193, 0.138, 0.4193, 0.3463, 0.3932, 0.3463, 0.3932, 0.138, 0.4193, 0.138, 0.4193, 0.3463, 0.3932, 0.3463, 0.3932, 0.138, 0.4193, 0.138, 0.4193, 0.3463, 0.3932, 0.3463, 0.3932, 0.138, 0.4193, 0.138, 0.4193, 0.3463, 0.3932, 0.3463, 0.3932, 0.138, 0.4193, 0.138, 0.4193, 0.3463, 0.3932, 0.3463, 0.3932, 0.138, 0.4193, 0.138, 0.4193, 0.3463, 0.3932, 0.3463, 0.3932, 0.138, 0.4193, 0.138, 0.4193, 0.3463, 0.3932, 0.3463, 0.3932, 0.138, 0.4193, 0.138, 0.4193, 0.3463, 0.3932, 0.3463, 0.07683, 0.138, 0.1029, 0.138, 0.1029, 0.3463, 0.07683, 0.3463, 0.07683, 0.138, 0.1029, 0.138, 0.1029, 0.3463, 0.07683, 0.3463, 0.07683, 0.138, 0.1029, 0.138, 0.1029, 0.3463, 0.07683, 0.3463, 0.07683, 0.138, 0.1029, 0.138, 0.1029, 0.3463, 0.07683, 0.3463, 0.07683, 0.138, 0.1029, 0.138, 0.1029, 0.3463, 0.07683, 0.3463, 0.07683, 0.138, 0.1029, 0.138, 0.1029, 0.3463, 0.07683, 0.3463, 0.07683, 0.138, 0.1029, 0.138, 0.1029, 0.3463, 0.07683, 0.3463, 0.07683, 0.138, 0.1029, 0.138, 0.1029, 0.3463, 0.07683, 0.3463, 0.07683, 0.138, 0.1029, 0.138, 0.1029, 0.3463, 0.07683, 0.3463, 0.07683, 0.138, 0.1029, 0.138, 0.1029, 0.3463, 0.07683, 0.3463, 0.07683, 0.138, 0.1029, 0.138, 0.1029, 0.3463, 0.07683, 0.3463, 0.07683, 0.138, 0.1029, 0.138, 0.1029, 0.3463, 0.07683, 0.3463, 0.07683, 0.138, 0.1029, 0.138, 0.1029, 0.3463, 0.07683, 0.3463, 0.07683, 0.138, 0.1029, 0.138, 0.1029, 0.3463, 0.07683, 0.3463, 0.07683, 0.138, 0.1029, 0.138, 0.1029, 0.3463, 0.07683, 0.3463, 0.07683, 0.138, 0.1029, 0.138, 0.1029, 0.3463, 0.07683, 0.3463, 0.07683, 0.138, 0.1029, 0.138, 0.1029, 0.3463, 0.07683, 0.3463, 0.07683, 0.138, 0.1029, 0.138, 0.1029, 0.3463, 0.07683, 0.3463, 0.07683, 0.138, 0.1029, 0.138, 0.1029, 0.3463, 0.07683, 0.3463, 0.07683, 0.138, 0.1029, 0.138, 0.1029, 0.3463, 0.07683, 0.3463, 0.07683, 0.138, 0.1029, 0.138, 0.1029, 0.3463, 0.07683, 0.3463, 0.07683, 0.138, 0.1029, 0.138, 0.1029, 0.3463, 0.07683, 0.3463, 0.07683, 0.138, 0.1029, 0.138, 0.1029, 0.3463, 0.07683, 0.3463, 0.07683, 0.138, 0.1029, 0.138, 0.1029, 0.3463, 0.07683, 0.3463, 0.07683, 0.138, 0.1029, 0.138, 0.1029, 0.3463, 0.07683, 0.3463, 0.07683, 0.138, 0.1029, 0.138, 0.1029, 0.3463, 0.07683, 0.3463, 0.07683, 0.138, 0.1029, 0.138, 0.1029, 0.3463, 0.07683, 0.3463, 0.07683, 0.138, 0.1029, 0.138, 0.1029, 0.3463, 0.07683, 0.3463, 0.07683, 0.138, 0.1029, 0.138, 0.1029, 0.3463, 0.07683, 0.3463, 0.07683, 0.138, 0.1029, 0.138, 0.1029, 0.3463, 0.07683, 0.3463, 0.07683, 0.138, 0.1029, 0.138, 0.1029, 0.3463, 0.07683, 0.3463, 0.07683, 0.138, 0.1029, 0.138, 0.1029, 0.3463, 0.07683, 0.3463, 0.07683, 0.138, 0.1029, 0.138, 0.1029, 0.3463, 0.07683, 0.3463, 0.07683, 0.138, 0.1029, 0.138, 0.1029, 0.3463, 0.07683, 0.3463, 0.07683, 0.138, 0.1029, 0.138, 0.1029, 0.3463, 0.07683, 0.3463, 0.07683, 0.138, 0.1029, 0.138, 0.1029, 0.3463, 0.07683, 0.3463, 0.07683, 0.138, 0.1029, 0.138, 0.1029, 0.3463, 0.07683, 0.3463, 0.07683, 0.138, 0.1029, 0.138, 0.1029, 0.3463, 0.07683, 0.3463, 0.07683, 0.138, 0.1029, 0.138, 0.1029, 0.3463, 0.07683, 0.3463, 0.07683, 0.138, 0.1029, 0.138, 0.1029, 0.3463, 0.07683, 0.3463, 0.07683, 0.138, 0.1029, 0.138, 0.1029, 0.3463, 0.07683, 0.3463, 0.07683, 0.138, 0.1029, 0.138, 0.1029, 0.3463, 0.07683, 0.3463, 0.07683, 0.138, 0.1029, 0.138, 0.1029, 0.3463, 0.07683, 0.3463, 0.07683, 0.138, 0.1029, 0.138, 0.1029, 0.3463, 0.07683, 0.3463, 0.07683, 0.138, 0.1029, 0.138, 0.1029, 0.3463, 0.07683, 0.3463, 0.07683, 0.138, 0.1029, 0.138, 0.1029, 0.3463, 0.07683, 0.3463, 0.07683, 0.138, 0.1029, 0.138, 0.1029, 0.3463, 0.07683, 0.3463, 0.07683, 0.138, 0.1029, 0.138, 0.1029, 0.3463, 0.07683, 0.3463])
me_circle.materials.append(mat_material_002)
me_circle.use_remesh_preserve_volume = False
me_circle.use_remesh_preserve_attributes = False
me_circle.use_mirror_vertex_groups = False
me_circle.update()

# ---- objects
ob_circle = bpy.data.objects.new('Circle', me_circle)

# ---- transforms, parenting, visibility, modifiers, constraints
ob_circle.location = (0.0, 0.0, 0.0)
ob_circle.rotation_euler = (1.571, -0.0, 0.0)
ob_circle.show_transparent = True
ob_circle.lineart.crease_threshold = 0.0
_m = ob_circle.modifiers.new('Auto Smooth', 'NODES')
_m.node_group = ng_auto_smooth
_gi = [s.identifier for s in ng_auto_smooth.interface.items_tree if s.item_type == 'SOCKET' and s.in_out == 'INPUT']
_m[_gi[1]] = 0.5236  # Angle

# ---- collection membership
col_collection_1.objects.link(ob_circle)

# ---- scene / render settings (as saved in the file)
scene.frame_start = 1; scene.frame_end = 250; scene.frame_set(1)
scene.render.engine = 'BLENDER_EEVEE_NEXT'
scene.render.resolution_percentage = 50
scene.render.dither_intensity = 0.0
scene.cycles.use_denoising = False
scene.cycles.samples = 128
scene.cycles.sampling_pattern = 'TABULATED_SOBOL'
scene.cycles.use_adaptive_sampling = False
scene.cycles.use_light_tree = False
scene.view_settings.view_transform = 'Standard'
bpy.context.view_layer.update()

# ---- added for rendering (the .blend has no active camera and no usable light): camera, sun
cam_auto = bpy.data.cameras.new('AutoCamera')
cam_auto.lens = 50.0
cam_auto.sensor_width = 36.0
cam_auto.clip_end = 4892.65
ob_auto_camera = bpy.data.objects.new('AutoCamera', cam_auto)
scene.collection.objects.link(ob_auto_camera)
ob_auto_camera.location = (278.784, -334.541, 373.028)
ob_auto_camera.rotation_euler = (1.09748, -7.21219e-08, 0.694738)
scene.camera = ob_auto_camera
light_auto_sun = bpy.data.lights.new('AutoSun', 'SUN')
light_auto_sun.energy = 3.0
light_auto_sun.angle = 0.0523599
ob_auto_sun = bpy.data.objects.new('AutoSun', light_auto_sun)
scene.collection.objects.link(ob_auto_sun)
ob_auto_sun.rotation_euler = (0.872665, 0.174533, 0.523599)
bpy.context.view_layer.update()
